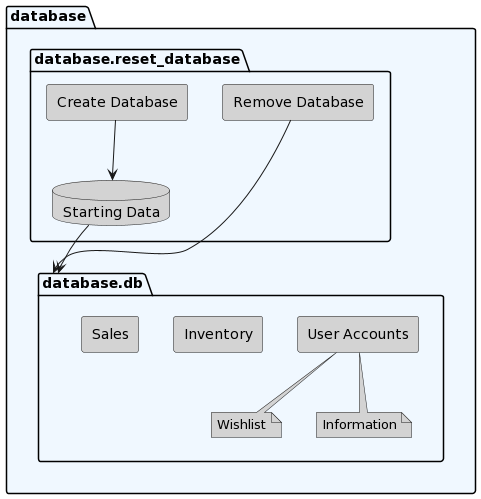

The diagram above was rendered by PlantUML. Its source (embedded in the PNG):
@startuml
set namespaceSeparator none

package "database" as database #aliceblue {
  package "database.db" as db #aliceblue {
    rectangle "User Accounts" as users #lightgray
    rectangle "Inventory" as inventory #lightgray
    rectangle "Sales" as cart #lightgray
    note "Wishlist" as wishlist #lightgray
    note "Information" as info #lightgray
  }
  
  
  package "database.reset_database" as reset_database #aliceblue {
    rectangle "Remove Database" as remove #lightgray
    rectangle "Create Database" as create #lightgray
    database "Starting Data" as starting #lightgray
  }
}
remove --> db
starting --> db
create --> starting
users --> wishlist
users --> info
@enduml